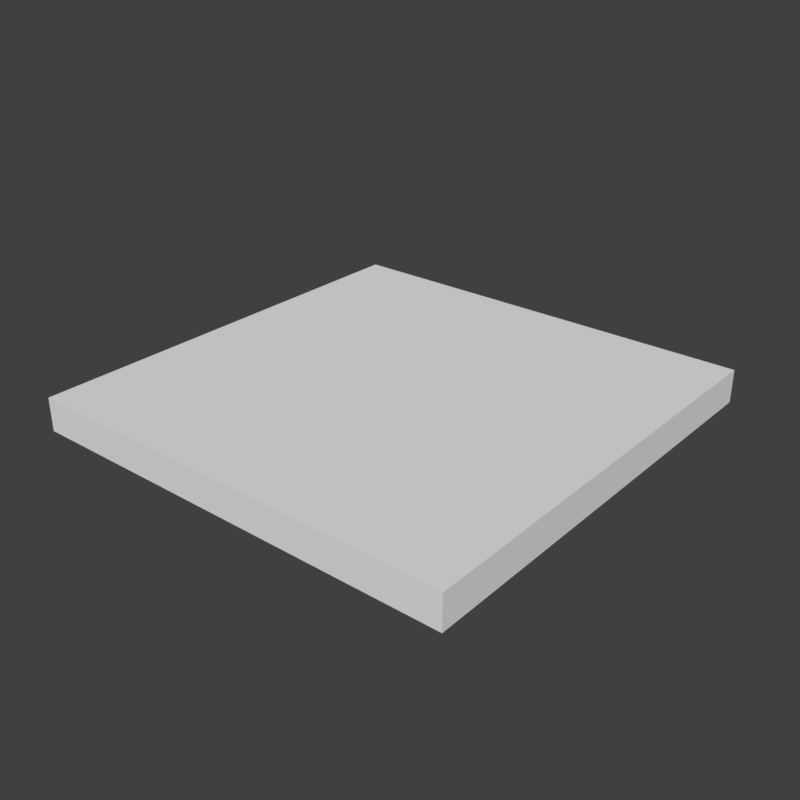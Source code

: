 # Source: carpetScales1_3.blend  (saved by Blender 2.80.75; exported with 4.5.12 LTS)
import bpy
from mathutils import Matrix  # noqa: F401  (used for matrix-valued properties, if any)

bpy.ops.wm.read_factory_settings(use_empty=True)
scene = bpy.context.scene
scene.name = 'Scene'

# ---- collections
col_collection_1 = bpy.data.collections.new('Collection 1'); scene.collection.children.link(col_collection_1)

# ---- materials (node trees are filled in below, after node groups)
mat_parquet1 = bpy.data.materials.new('parquet1')
mat_parquet1.alpha_threshold = 0.0
mat_parquet1.use_transparent_shadow = False
mat_parquet1.roughness = 0.5

# ---- material node trees

# ---- world
world_world = bpy.data.worlds.new('World'); scene.world = world_world
world_world.color = (0.05088, 0.05088, 0.05088)
world_world.use_sun_shadow = False
world_world.sun_shadow_jitter_overblur = 0.0
world_world.cycles.sampling_method = 'MANUAL'

# ---- meshes
me_cube_001 = bpy.data.meshes.new('Cube.001')
me_cube_001.from_pydata([(-0.5, -0.5, -0.0261), (-0.5, -0.5, 0.05), (-0.5, 0.5, -0.0261), (-0.5, 0.5, 0.05), (0.5, -0.5, -0.0261), (0.5, -0.5, 0.05), (0.5, 0.5, -0.0261), (0.5, 0.5, 0.05)], [], [(0, 1, 3, 2), (2, 3, 7, 6), (6, 7, 5, 4), (4, 5, 1, 0), (7, 3, 1, 5)])
_uv = me_cube_001.uv_layers.new(name='UVMap')
_uv.uv.foreach_set('vector', [0.5, 0.5, 0.5376, 0.5, 0.5376, 1.0, 0.5, 1.0, 0.5, 1.038, 0.5, 1.0, 1.0, 1.0, 1.0, 1.038, 1.0, 1.0, 0.9619, 1.0, 0.9619, 0.5, 1.0, 0.5, 1.0, 0.4619, 1.0, 0.5, 0.5, 0.5, 0.5, 0.4619, 1.0, 1.0, 0.5, 1.0, 0.5, 0.5, 1.0, 0.5])
me_cube_001.materials.append(mat_parquet1)
me_cube_001.use_remesh_preserve_volume = False
me_cube_001.use_remesh_preserve_attributes = False
me_cube_001.use_mirror_vertex_groups = False
me_cube_001.update()

# ---- objects
ob_parquet0 = bpy.data.objects.new('parquet0', me_cube_001)

# ---- transforms, parenting, visibility, modifiers, constraints
ob_parquet0.location = (0.0, 0.0, 0.0)
ob_parquet0.lineart.crease_threshold = 0.0

# ---- collection membership
col_collection_1.objects.link(ob_parquet0)

# ---- scene / render settings (as saved in the file)
scene.frame_start = 1; scene.frame_end = 250; scene.frame_set(1)
scene.render.engine = 'BLENDER_EEVEE_NEXT'
scene.render.resolution_x = 2048
scene.render.resolution_y = 2048
scene.render.dither_intensity = 0.0
scene.cycles.use_denoising = False
scene.cycles.samples = 128
scene.cycles.sampling_pattern = 'TABULATED_SOBOL'
scene.cycles.use_adaptive_sampling = False
scene.cycles.use_light_tree = False
scene.cycles.blur_glossy = 0.0
scene.cycles.sample_clamp_indirect = 0.0
scene.view_settings.view_transform = 'Standard'
bpy.context.view_layer.update()

# ---- added for rendering (the .blend has no active camera and no usable light): camera, sun
cam_auto = bpy.data.cameras.new('AutoCamera')
cam_auto.lens = 50.0
cam_auto.sensor_width = 36.0
cam_auto.clip_end = 1000.0
ob_auto_camera = bpy.data.objects.new('AutoCamera', cam_auto)
scene.collection.objects.link(ob_auto_camera)
ob_auto_camera.location = (1.31036, -1.57243, 1.06024)
ob_auto_camera.rotation_euler = (1.09748, -7.21219e-08, 0.694738)
scene.camera = ob_auto_camera
light_auto_sun = bpy.data.lights.new('AutoSun', 'SUN')
light_auto_sun.energy = 3.0
light_auto_sun.angle = 0.0523599
ob_auto_sun = bpy.data.objects.new('AutoSun', light_auto_sun)
scene.collection.objects.link(ob_auto_sun)
ob_auto_sun.rotation_euler = (0.872665, 0.174533, 0.523599)
bpy.context.view_layer.update()
